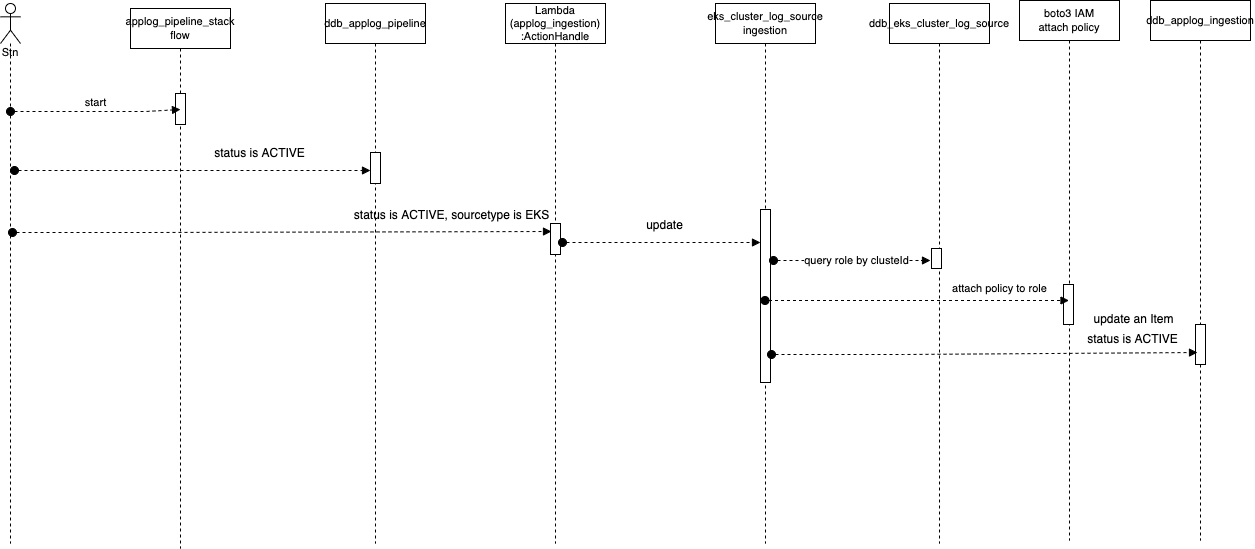

The diagram above was exported from draw.io. Its source (the exported page's mxGraphModel, read from the mxfile embedded in the PNG):
<mxGraphModel dx="2062" dy="1211" grid="0" gridSize="10" guides="1" tooltips="1" connect="1" arrows="1" fold="1" page="0" pageScale="1" pageWidth="850" pageHeight="1100" math="0" shadow="0">
  <root>
    <mxCell id="0" />
    <mxCell id="1" parent="0" />
    <mxCell id="nRdnP6jFexeyZ4HNYhdM-1" value="Stn" style="shape=umlLifeline;participant=umlActor;perimeter=lifelinePerimeter;whiteSpace=wrap;html=1;container=1;collapsible=0;recursiveResize=0;verticalAlign=top;spacingTop=36;outlineConnect=0;fontSize=11;" parent="1" vertex="1">
      <mxGeometry x="-90" y="245" width="20" height="540" as="geometry" />
    </mxCell>
    <mxCell id="nRdnP6jFexeyZ4HNYhdM-2" value="applog_pipeline_stack&lt;br&gt;flow" style="shape=umlLifeline;perimeter=lifelinePerimeter;whiteSpace=wrap;html=1;container=1;collapsible=0;recursiveResize=0;outlineConnect=0;fontSize=11;" parent="1" vertex="1">
      <mxGeometry x="40" y="250" width="100" height="540" as="geometry" />
    </mxCell>
    <mxCell id="nRdnP6jFexeyZ4HNYhdM-3" value="" style="html=1;points=[];perimeter=orthogonalPerimeter;fontSize=11;" parent="nRdnP6jFexeyZ4HNYhdM-2" vertex="1">
      <mxGeometry x="45" y="85" width="10" height="31" as="geometry" />
    </mxCell>
    <mxCell id="nRdnP6jFexeyZ4HNYhdM-4" value="" style="html=1;verticalAlign=bottom;startArrow=oval;endArrow=block;startSize=8;rounded=0;dashed=1;fontSize=11;strokeColor=#000000;strokeWidth=1;entryX=0.1;entryY=0.258;entryDx=0;entryDy=0;entryPerimeter=0;" parent="nRdnP6jFexeyZ4HNYhdM-2" target="nRdnP6jFexeyZ4HNYhdM-11" edge="1">
      <mxGeometry relative="1" as="geometry">
        <mxPoint x="-118" y="224" as="sourcePoint" />
        <Array as="points">
          <mxPoint x="17" y="224" />
        </Array>
        <mxPoint x="425" y="204" as="targetPoint" />
      </mxGeometry>
    </mxCell>
    <mxCell id="nRdnP6jFexeyZ4HNYhdM-5" value="start" style="html=1;verticalAlign=bottom;startArrow=oval;endArrow=block;startSize=8;rounded=0;dashed=1;fontSize=11;strokeColor=#000000;strokeWidth=1;" parent="1" edge="1">
      <mxGeometry relative="1" as="geometry">
        <mxPoint x="-80" y="353" as="sourcePoint" />
        <Array as="points">
          <mxPoint x="55" y="353" />
        </Array>
        <mxPoint x="90" y="351" as="targetPoint" />
      </mxGeometry>
    </mxCell>
    <mxCell id="nRdnP6jFexeyZ4HNYhdM-6" value="ddb_applog_pipeline" style="shape=umlLifeline;perimeter=lifelinePerimeter;whiteSpace=wrap;html=1;container=1;collapsible=0;recursiveResize=0;outlineConnect=0;fontSize=11;" parent="1" vertex="1">
      <mxGeometry x="235" y="245" width="100" height="540" as="geometry" />
    </mxCell>
    <mxCell id="nRdnP6jFexeyZ4HNYhdM-7" value="" style="html=1;points=[];perimeter=orthogonalPerimeter;fontSize=11;" parent="nRdnP6jFexeyZ4HNYhdM-6" vertex="1">
      <mxGeometry x="45" y="149" width="10" height="31" as="geometry" />
    </mxCell>
    <mxCell id="nRdnP6jFexeyZ4HNYhdM-8" value="" style="html=1;verticalAlign=bottom;startArrow=oval;endArrow=block;startSize=8;rounded=0;dashed=1;fontSize=11;strokeColor=#000000;strokeWidth=1;" parent="1" target="nRdnP6jFexeyZ4HNYhdM-7" edge="1">
      <mxGeometry relative="1" as="geometry">
        <mxPoint x="-76" y="412" as="sourcePoint" />
        <Array as="points">
          <mxPoint x="59" y="412" />
        </Array>
        <mxPoint x="94" y="410" as="targetPoint" />
      </mxGeometry>
    </mxCell>
    <mxCell id="nRdnP6jFexeyZ4HNYhdM-9" value="status is ACTIVE" style="text;html=1;align=center;verticalAlign=middle;resizable=0;points=[];autosize=1;strokeColor=none;fillColor=none;" parent="1" vertex="1">
      <mxGeometry x="119" y="386" width="100" height="18" as="geometry" />
    </mxCell>
    <mxCell id="nRdnP6jFexeyZ4HNYhdM-10" value="Lambda&lt;br&gt;(applog_ingestion)&lt;br&gt;:ActionHandle" style="shape=umlLifeline;perimeter=lifelinePerimeter;whiteSpace=wrap;html=1;container=1;collapsible=0;recursiveResize=0;outlineConnect=0;fontSize=11;" parent="1" vertex="1">
      <mxGeometry x="415" y="245" width="100" height="540" as="geometry" />
    </mxCell>
    <mxCell id="nRdnP6jFexeyZ4HNYhdM-11" value="" style="html=1;points=[];perimeter=orthogonalPerimeter;fontSize=11;" parent="nRdnP6jFexeyZ4HNYhdM-10" vertex="1">
      <mxGeometry x="45" y="220" width="10" height="31" as="geometry" />
    </mxCell>
    <mxCell id="nRdnP6jFexeyZ4HNYhdM-12" value="status is ACTIVE, sourcetype is EKS" style="text;html=1;align=center;verticalAlign=middle;resizable=0;points=[];autosize=1;strokeColor=none;fillColor=none;" parent="1" vertex="1">
      <mxGeometry x="258" y="448" width="205" height="18" as="geometry" />
    </mxCell>
    <mxCell id="nRdnP6jFexeyZ4HNYhdM-13" value="eks_cluster_log_source&lt;br&gt;ingestion" style="shape=umlLifeline;perimeter=lifelinePerimeter;whiteSpace=wrap;html=1;container=1;collapsible=0;recursiveResize=0;outlineConnect=0;fontSize=11;" parent="1" vertex="1">
      <mxGeometry x="625" y="245" width="100" height="540" as="geometry" />
    </mxCell>
    <mxCell id="nRdnP6jFexeyZ4HNYhdM-14" value="" style="html=1;points=[];perimeter=orthogonalPerimeter;fontSize=11;" parent="nRdnP6jFexeyZ4HNYhdM-13" vertex="1">
      <mxGeometry x="45" y="206" width="10" height="173" as="geometry" />
    </mxCell>
    <mxCell id="nRdnP6jFexeyZ4HNYhdM-15" value="" style="html=1;verticalAlign=bottom;startArrow=oval;endArrow=block;startSize=8;rounded=0;dashed=1;fontSize=11;strokeColor=#000000;strokeWidth=1;" parent="1" target="nRdnP6jFexeyZ4HNYhdM-14" edge="1">
      <mxGeometry relative="1" as="geometry">
        <mxPoint x="472" y="484" as="sourcePoint" />
        <Array as="points">
          <mxPoint x="607" y="484" />
        </Array>
        <mxPoint x="642" y="482" as="targetPoint" />
      </mxGeometry>
    </mxCell>
    <mxCell id="nRdnP6jFexeyZ4HNYhdM-16" value="ddb_applog_ingestion" style="shape=umlLifeline;perimeter=lifelinePerimeter;whiteSpace=wrap;html=1;container=1;collapsible=0;recursiveResize=0;outlineConnect=0;fontSize=11;" parent="1" vertex="1">
      <mxGeometry x="1060" y="242" width="100" height="540" as="geometry" />
    </mxCell>
    <mxCell id="nRdnP6jFexeyZ4HNYhdM-17" value="" style="html=1;points=[];perimeter=orthogonalPerimeter;fontSize=11;" parent="nRdnP6jFexeyZ4HNYhdM-16" vertex="1">
      <mxGeometry x="45" y="324" width="10" height="40" as="geometry" />
    </mxCell>
    <mxCell id="nRdnP6jFexeyZ4HNYhdM-18" value="" style="html=1;verticalAlign=bottom;startArrow=oval;endArrow=block;startSize=8;rounded=0;dashed=1;fontSize=11;strokeColor=#000000;strokeWidth=1;entryX=0.2;entryY=0.7;entryDx=0;entryDy=0;entryPerimeter=0;" parent="1" target="nRdnP6jFexeyZ4HNYhdM-17" edge="1">
      <mxGeometry relative="1" as="geometry">
        <mxPoint x="681" y="596" as="sourcePoint" />
        <Array as="points">
          <mxPoint x="813" y="596" />
        </Array>
        <mxPoint x="988" y="552" as="targetPoint" />
      </mxGeometry>
    </mxCell>
    <mxCell id="nRdnP6jFexeyZ4HNYhdM-19" value="update" style="text;html=1;align=center;verticalAlign=middle;resizable=0;points=[];autosize=1;strokeColor=none;fillColor=none;" parent="1" vertex="1">
      <mxGeometry x="550" y="458" width="47" height="18" as="geometry" />
    </mxCell>
    <mxCell id="nRdnP6jFexeyZ4HNYhdM-20" value="boto3 IAM&lt;br&gt;attach policy" style="shape=umlLifeline;perimeter=lifelinePerimeter;whiteSpace=wrap;html=1;container=1;collapsible=0;recursiveResize=0;outlineConnect=0;fontSize=11;" parent="1" vertex="1">
      <mxGeometry x="929" y="242" width="100" height="540" as="geometry" />
    </mxCell>
    <mxCell id="nRdnP6jFexeyZ4HNYhdM-21" value="" style="html=1;points=[];perimeter=orthogonalPerimeter;fontSize=11;" parent="nRdnP6jFexeyZ4HNYhdM-20" vertex="1">
      <mxGeometry x="44" y="284" width="10" height="40" as="geometry" />
    </mxCell>
    <mxCell id="nRdnP6jFexeyZ4HNYhdM-22" value="" style="html=1;verticalAlign=bottom;startArrow=oval;endArrow=block;startSize=8;rounded=0;dashed=1;fontSize=11;strokeColor=#000000;strokeWidth=1;" parent="1" source="nRdnP6jFexeyZ4HNYhdM-13" target="nRdnP6jFexeyZ4HNYhdM-20" edge="1">
      <mxGeometry relative="1" as="geometry">
        <mxPoint x="482" y="494" as="sourcePoint" />
        <Array as="points">
          <mxPoint x="852" y="542" />
        </Array>
        <mxPoint x="968" y="526" as="targetPoint" />
      </mxGeometry>
    </mxCell>
    <mxCell id="nRdnP6jFexeyZ4HNYhdM-23" value="attach policy to role" style="edgeLabel;html=1;align=center;verticalAlign=middle;resizable=0;points=[];" parent="nRdnP6jFexeyZ4HNYhdM-22" vertex="1" connectable="0">
      <mxGeometry x="0.0629" relative="1" as="geometry">
        <mxPoint x="72" y="-13" as="offset" />
      </mxGeometry>
    </mxCell>
    <mxCell id="nRdnP6jFexeyZ4HNYhdM-24" value="update an Item" style="text;html=1;align=center;verticalAlign=middle;resizable=0;points=[];autosize=1;strokeColor=none;fillColor=none;" parent="1" vertex="1">
      <mxGeometry x="997.5" y="552" width="90" height="18" as="geometry" />
    </mxCell>
    <mxCell id="nRdnP6jFexeyZ4HNYhdM-25" value="&lt;span&gt;ddb_eks_cluster_log_source&lt;/span&gt;" style="shape=umlLifeline;perimeter=lifelinePerimeter;whiteSpace=wrap;html=1;container=1;collapsible=0;recursiveResize=0;outlineConnect=0;fontSize=11;" parent="1" vertex="1">
      <mxGeometry x="799" y="245" width="100" height="540" as="geometry" />
    </mxCell>
    <mxCell id="nRdnP6jFexeyZ4HNYhdM-26" value="" style="html=1;points=[];perimeter=orthogonalPerimeter;fontSize=11;" parent="nRdnP6jFexeyZ4HNYhdM-25" vertex="1">
      <mxGeometry x="42" y="245" width="10" height="20" as="geometry" />
    </mxCell>
    <mxCell id="nRdnP6jFexeyZ4HNYhdM-27" value="status is ACTIVE" style="text;html=1;align=center;verticalAlign=middle;resizable=0;points=[];autosize=1;strokeColor=none;fillColor=none;" parent="1" vertex="1">
      <mxGeometry x="992" y="572" width="100" height="18" as="geometry" />
    </mxCell>
    <mxCell id="nRdnP6jFexeyZ4HNYhdM-28" value="" style="html=1;verticalAlign=bottom;startArrow=oval;endArrow=block;startSize=8;rounded=0;dashed=1;fontSize=11;strokeColor=#000000;strokeWidth=1;exitX=1.1;exitY=0.433;exitDx=0;exitDy=0;exitPerimeter=0;" parent="1" edge="1">
      <mxGeometry relative="1" as="geometry">
        <mxPoint x="683" y="501.999" as="sourcePoint" />
        <Array as="points" />
        <mxPoint x="840" y="502" as="targetPoint" />
      </mxGeometry>
    </mxCell>
    <mxCell id="nRdnP6jFexeyZ4HNYhdM-29" value="query role by clusteId" style="edgeLabel;html=1;align=center;verticalAlign=middle;resizable=0;points=[];" parent="nRdnP6jFexeyZ4HNYhdM-28" vertex="1" connectable="0">
      <mxGeometry x="0.0629" relative="1" as="geometry">
        <mxPoint as="offset" />
      </mxGeometry>
    </mxCell>
  </root>
</mxGraphModel>